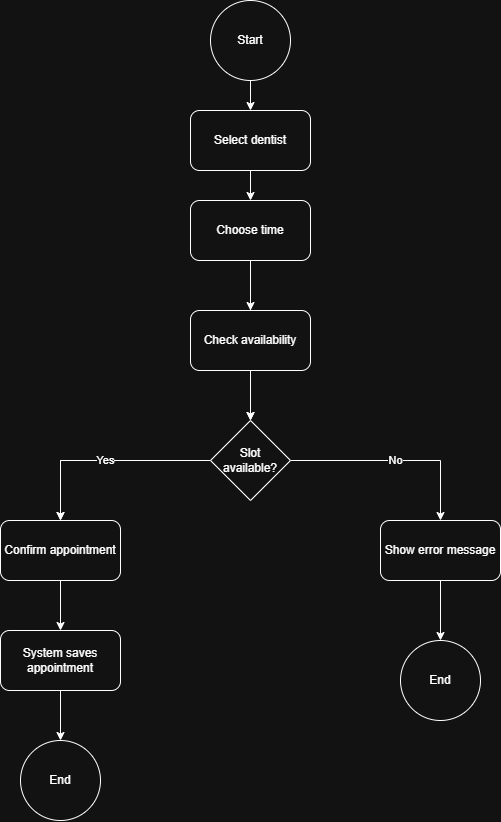

The diagram above was exported from draw.io. Its source (the exported page's mxGraphModel, read from the mxfile embedded in the PNG):
<mxGraphModel dx="1717" dy="937" grid="1" gridSize="10" guides="1" tooltips="1" connect="1" arrows="1" fold="1" page="1" pageScale="1" pageWidth="850" pageHeight="1100" math="0" shadow="0">
  <root>
    <mxCell id="0" />
    <mxCell id="1" parent="0" />
    <mxCell id="Hmc0RTZUYcf3e3cjPSEU-3" edge="1" parent="1" source="l1XoVtJv2dVxt4xVv0Vp-1" style="edgeStyle=orthogonalEdgeStyle;rounded=0;orthogonalLoop=1;jettySize=auto;html=1;" target="Hmc0RTZUYcf3e3cjPSEU-1" value="">
      <mxGeometry relative="1" as="geometry" />
    </mxCell>
    <mxCell id="l1XoVtJv2dVxt4xVv0Vp-1" parent="1" style="ellipse;whiteSpace=wrap;html=1;aspect=fixed;" value="Start" vertex="1">
      <mxGeometry height="80" width="80" x="370" y="60" as="geometry" />
    </mxCell>
    <mxCell id="Hmc0RTZUYcf3e3cjPSEU-8" edge="1" parent="1" source="Hmc0RTZUYcf3e3cjPSEU-1" style="edgeStyle=orthogonalEdgeStyle;rounded=0;orthogonalLoop=1;jettySize=auto;html=1;" target="Hmc0RTZUYcf3e3cjPSEU-4" value="">
      <mxGeometry relative="1" as="geometry" />
    </mxCell>
    <mxCell id="Hmc0RTZUYcf3e3cjPSEU-1" parent="1" style="rounded=1;whiteSpace=wrap;html=1;" value="Select dentist" vertex="1">
      <mxGeometry height="60" width="120" x="350" y="170" as="geometry" />
    </mxCell>
    <mxCell id="Hmc0RTZUYcf3e3cjPSEU-9" edge="1" parent="1" source="Hmc0RTZUYcf3e3cjPSEU-11" style="edgeStyle=orthogonalEdgeStyle;rounded=0;orthogonalLoop=1;jettySize=auto;html=1;" target="Hmc0RTZUYcf3e3cjPSEU-5" value="">
      <mxGeometry relative="1" as="geometry" />
    </mxCell>
    <mxCell id="Hmc0RTZUYcf3e3cjPSEU-23" edge="1" parent="1" source="Hmc0RTZUYcf3e3cjPSEU-4" style="edgeStyle=orthogonalEdgeStyle;rounded=0;orthogonalLoop=1;jettySize=auto;html=1;" target="Hmc0RTZUYcf3e3cjPSEU-21" value="">
      <mxGeometry relative="1" as="geometry" />
    </mxCell>
    <mxCell id="Hmc0RTZUYcf3e3cjPSEU-4" parent="1" style="rounded=1;whiteSpace=wrap;html=1;" value="Choose time" vertex="1">
      <mxGeometry height="60" width="120" x="350" y="260" as="geometry" />
    </mxCell>
    <mxCell id="Hmc0RTZUYcf3e3cjPSEU-10" edge="1" parent="1" source="Hmc0RTZUYcf3e3cjPSEU-5" style="edgeStyle=orthogonalEdgeStyle;rounded=0;orthogonalLoop=1;jettySize=auto;html=1;" target="Hmc0RTZUYcf3e3cjPSEU-6" value="">
      <mxGeometry relative="1" as="geometry" />
    </mxCell>
    <mxCell id="Hmc0RTZUYcf3e3cjPSEU-5" parent="1" style="rounded=1;whiteSpace=wrap;html=1;" value="Confirm appointment" vertex="1">
      <mxGeometry height="60" width="120" x="160" y="580" as="geometry" />
    </mxCell>
    <mxCell id="Hmc0RTZUYcf3e3cjPSEU-20" edge="1" parent="1" source="Hmc0RTZUYcf3e3cjPSEU-6" style="edgeStyle=orthogonalEdgeStyle;rounded=0;orthogonalLoop=1;jettySize=auto;html=1;" target="Hmc0RTZUYcf3e3cjPSEU-19" value="">
      <mxGeometry relative="1" as="geometry" />
    </mxCell>
    <mxCell id="Hmc0RTZUYcf3e3cjPSEU-6" parent="1" style="rounded=1;whiteSpace=wrap;html=1;" value="System saves appointment" vertex="1">
      <mxGeometry height="60" width="120" x="160" y="690" as="geometry" />
    </mxCell>
    <mxCell id="Hmc0RTZUYcf3e3cjPSEU-13" edge="1" parent="1" source="Hmc0RTZUYcf3e3cjPSEU-4" style="edgeStyle=orthogonalEdgeStyle;rounded=0;orthogonalLoop=1;jettySize=auto;html=1;" target="Hmc0RTZUYcf3e3cjPSEU-11" value="">
      <mxGeometry relative="1" as="geometry">
        <mxPoint x="425" y="300" as="sourcePoint" />
        <mxPoint x="430" y="440" as="targetPoint" />
      </mxGeometry>
    </mxCell>
    <mxCell id="Hmc0RTZUYcf3e3cjPSEU-14" edge="1" parent="1" source="Hmc0RTZUYcf3e3cjPSEU-11" style="edgeStyle=orthogonalEdgeStyle;rounded=0;orthogonalLoop=1;jettySize=auto;html=1;" target="Hmc0RTZUYcf3e3cjPSEU-5" value="Yes">
      <mxGeometry relative="1" as="geometry" />
    </mxCell>
    <mxCell id="Hmc0RTZUYcf3e3cjPSEU-16" edge="1" parent="1" source="Hmc0RTZUYcf3e3cjPSEU-11" style="edgeStyle=orthogonalEdgeStyle;rounded=0;orthogonalLoop=1;jettySize=auto;html=1;" target="Hmc0RTZUYcf3e3cjPSEU-15" value="No">
      <mxGeometry relative="1" as="geometry" />
    </mxCell>
    <mxCell id="Hmc0RTZUYcf3e3cjPSEU-11" parent="1" style="rhombus;whiteSpace=wrap;html=1;" value="Slot available?" vertex="1">
      <mxGeometry height="80" width="80" x="370" y="480" as="geometry" />
    </mxCell>
    <mxCell id="Hmc0RTZUYcf3e3cjPSEU-18" edge="1" parent="1" source="Hmc0RTZUYcf3e3cjPSEU-15" style="edgeStyle=orthogonalEdgeStyle;rounded=0;orthogonalLoop=1;jettySize=auto;html=1;" target="Hmc0RTZUYcf3e3cjPSEU-17" value="">
      <mxGeometry relative="1" as="geometry" />
    </mxCell>
    <mxCell id="Hmc0RTZUYcf3e3cjPSEU-15" parent="1" style="rounded=1;whiteSpace=wrap;html=1;" value="Show error message" vertex="1">
      <mxGeometry height="60" width="120" x="540" y="580" as="geometry" />
    </mxCell>
    <mxCell id="Hmc0RTZUYcf3e3cjPSEU-17" parent="1" style="ellipse;whiteSpace=wrap;html=1;aspect=fixed;" value="End" vertex="1">
      <mxGeometry height="80" width="80" x="560" y="700" as="geometry" />
    </mxCell>
    <mxCell id="Hmc0RTZUYcf3e3cjPSEU-19" parent="1" style="ellipse;whiteSpace=wrap;html=1;aspect=fixed;" value="End" vertex="1">
      <mxGeometry height="80" width="80" x="180" y="800" as="geometry" />
    </mxCell>
    <mxCell id="Hmc0RTZUYcf3e3cjPSEU-22" edge="1" parent="1" source="Hmc0RTZUYcf3e3cjPSEU-21" style="edgeStyle=orthogonalEdgeStyle;rounded=0;orthogonalLoop=1;jettySize=auto;html=1;" target="Hmc0RTZUYcf3e3cjPSEU-11" value="">
      <mxGeometry relative="1" as="geometry" />
    </mxCell>
    <mxCell id="Hmc0RTZUYcf3e3cjPSEU-21" parent="1" style="rounded=1;whiteSpace=wrap;html=1;" value="Check availability" vertex="1">
      <mxGeometry height="60" width="120" x="350" y="370" as="geometry" />
    </mxCell>
  </root>
</mxGraphModel>